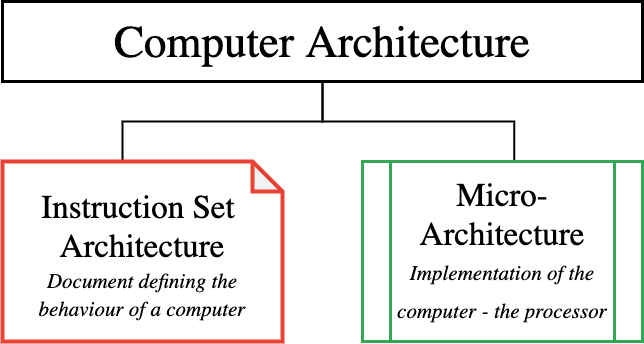

The diagram above was exported from draw.io. Its source (the exported page's mxGraphModel, read from the mxfile embedded in the PNG):
<mxGraphModel dx="786" dy="514" grid="1" gridSize="10" guides="1" tooltips="1" connect="1" arrows="1" fold="1" page="1" pageScale="1" pageWidth="2400" pageHeight="2400" math="0" shadow="0">
  <root>
    <mxCell id="0" />
    <mxCell id="1" parent="0" />
    <mxCell id="l6PCjs-nnXIVArNzH7kG-3" style="edgeStyle=orthogonalEdgeStyle;rounded=0;orthogonalLoop=1;jettySize=auto;html=1;exitX=0.5;exitY=1;exitDx=0;exitDy=0;endArrow=none;endFill=0;strokeWidth=2;fontFamily=Computer Modern;fontSize=29;fontColor=#000000;" parent="1" source="l6PCjs-nnXIVArNzH7kG-2" edge="1">
      <mxGeometry relative="1" as="geometry">
        <mxPoint x="240" y="240" as="targetPoint" />
      </mxGeometry>
    </mxCell>
    <mxCell id="l6PCjs-nnXIVArNzH7kG-6" style="edgeStyle=orthogonalEdgeStyle;rounded=0;orthogonalLoop=1;jettySize=auto;html=1;exitX=0.5;exitY=1;exitDx=0;exitDy=0;endArrow=none;endFill=0;strokeWidth=2;fontFamily=Computer Modern;fontSize=29;fontColor=#000000;entryX=0.542;entryY=0;entryDx=0;entryDy=0;entryPerimeter=0;" parent="1" source="l6PCjs-nnXIVArNzH7kG-2" target="l6PCjs-nnXIVArNzH7kG-11" edge="1">
      <mxGeometry relative="1" as="geometry">
        <mxPoint x="650" y="230" as="targetPoint" />
      </mxGeometry>
    </mxCell>
    <mxCell id="l6PCjs-nnXIVArNzH7kG-2" value="&lt;font style=&quot;font-size: 45px&quot;&gt;Computer Architecture&lt;/font&gt;" style="rounded=0;whiteSpace=wrap;html=1;strokeColor=#000000;fillColor=#FFFFFF;fontFamily=Computer Modern;fontSize=29;fontColor=#000000;strokeWidth=3;" parent="1" vertex="1">
      <mxGeometry x="120" y="80" width="640" height="80" as="geometry" />
    </mxCell>
    <mxCell id="l6PCjs-nnXIVArNzH7kG-7" value="" style="shape=note;whiteSpace=wrap;html=1;backgroundOutline=1;darkOpacity=0.05;strokeColor=#EA4335;fillColor=#FFFFFF;fontFamily=Computer Modern;fontSize=24;strokeWidth=4;" parent="1" vertex="1">
      <mxGeometry x="120" y="240" width="280" height="180" as="geometry" />
    </mxCell>
    <mxCell id="l6PCjs-nnXIVArNzH7kG-8" value="&lt;font&gt;&lt;span style=&quot;font-size: 33px&quot;&gt;Instruction Set &lt;br&gt;Architecture&lt;/span&gt;&lt;br&gt;&lt;font&gt;&lt;font size=&quot;1&quot;&gt;&lt;i style=&quot;font-size: 21px&quot;&gt;Document defining the behaviour of a computer&lt;/i&gt;&lt;/font&gt;&lt;/font&gt;&lt;br&gt;&lt;/font&gt;" style="text;html=1;strokeColor=none;fillColor=none;align=center;verticalAlign=top;whiteSpace=wrap;rounded=0;fontFamily=Computer Modern;fontSize=24;" parent="1" vertex="1">
      <mxGeometry x="120" y="260" width="280" height="150" as="geometry" />
    </mxCell>
    <mxCell id="l6PCjs-nnXIVArNzH7kG-11" value="&lt;span style=&quot;font-size: 33px&quot;&gt;Micro-&lt;br&gt;Architecture&lt;br&gt;&lt;/span&gt;&lt;i style=&quot;font-size: 21px&quot;&gt;Implementation of the computer - the processor&lt;/i&gt;&lt;span style=&quot;font-size: 33px&quot;&gt;&lt;br&gt;&lt;/span&gt;" style="shape=process;whiteSpace=wrap;html=1;backgroundOutline=1;strokeColor=#34A853;strokeWidth=3;fillColor=#FFFFFF;fontFamily=Computer Modern;fontSize=29;fontColor=#000000;" parent="1" vertex="1">
      <mxGeometry x="480" y="240" width="280" height="180" as="geometry" />
    </mxCell>
  </root>
</mxGraphModel>